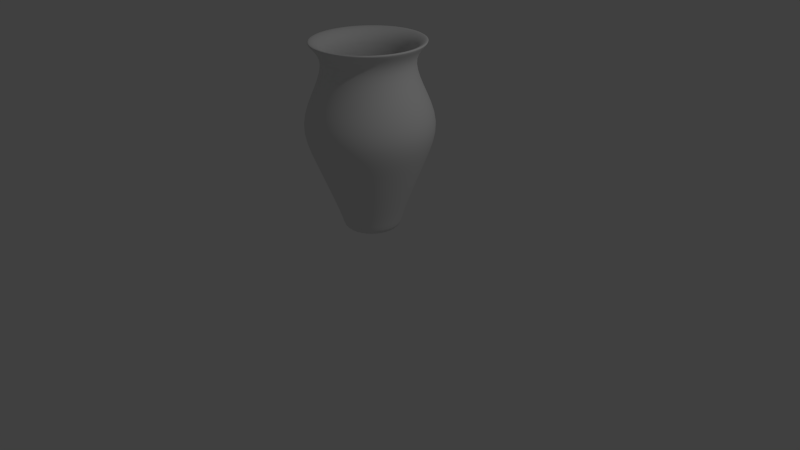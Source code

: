 # Source: Schlafzimmer_Vase.blend  (saved by Blender 2.74.0; exported with 4.5.12 LTS)
import bpy
from mathutils import Matrix  # noqa: F401  (used for matrix-valued properties, if any)

bpy.ops.wm.read_factory_settings(use_empty=True)
scene = bpy.context.scene
scene.name = 'Scene'

# ---- collections
col_collection_1 = bpy.data.collections.new('Collection 1'); scene.collection.children.link(col_collection_1)

# ---- world
world_world = bpy.data.worlds.new('World'); scene.world = world_world
world_world.color = (0.05088, 0.05088, 0.05088)
world_world.use_sun_shadow = False
world_world.sun_shadow_jitter_overblur = 0.0
world_world.cycles.sampling_method = 'MANUAL'
world_world.cycles.sample_map_resolution = 256

# ---- cameras
cam_camera = bpy.data.cameras.new('Camera')
cam_camera.clip_end = 100.0
cam_camera.lens = 35.0
cam_camera.sensor_width = 32.0
cam_camera.sensor_height = 18.0
cam_camera.ortho_scale = 7.314
cam_camera.dof.focus_distance = 0.0
cam_camera.dof.aperture_fstop = 128.0

# ---- lights
light_lamp = bpy.data.lights.new('Lamp', 'POINT')
light_lamp.transmission_factor = 0.0
light_lamp.cutoff_distance = 30.0
light_lamp.energy = 100.0
light_lamp.shadow_buffer_clip_start = 1.001
light_lamp.shadow_soft_size = 0.1
light_lamp.shadow_maximum_resolution = 0.006
light_lamp.use_absolute_resolution = True
light_lamp.cycles.use_multiple_importance_sampling = False

# ---- meshes
me_cylinder = bpy.data.meshes.new('Cylinder')
me_cylinder.from_pydata([(0.0, 1.0, -1.0), (0.0, 1.0, 1.0), (0.1951, 0.9808, -1.0), (0.1951, 0.9808, 1.0), (0.3827, 0.9239, -1.0), (0.3827, 0.9239, 1.0), (0.5556, 0.8315, -1.0), (0.5556, 0.8315, 1.0), (0.7071, 0.7071, -1.0), (0.7071, 0.7071, 1.0), (0.8315, 0.5556, -1.0), (0.8315, 0.5556, 1.0), (0.9239, 0.3827, -1.0), (0.9239, 0.3827, 1.0), (0.9808, 0.1951, -1.0), (0.9808, 0.1951, 1.0), (1.0, 7.55e-08, -1.0), (1.0, 7.55e-08, 1.0), (0.9808, -0.1951, -1.0), (0.9808, -0.1951, 1.0), (0.9239, -0.3827, -1.0), (0.9239, -0.3827, 1.0), (0.8315, -0.5556, -1.0), (0.8315, -0.5556, 1.0), (0.7071, -0.7071, -1.0), (0.7071, -0.7071, 1.0), (0.5556, -0.8315, -1.0), (0.5556, -0.8315, 1.0), (0.3827, -0.9239, -1.0), (0.3827, -0.9239, 1.0), (0.1951, -0.9808, -1.0), (0.1951, -0.9808, 1.0), (-3.258e-07, -1.0, -1.0), (-3.258e-07, -1.0, 1.0), (-0.1951, -0.9808, -1.0), (-0.1951, -0.9808, 1.0), (-0.3827, -0.9239, -1.0), (-0.3827, -0.9239, 1.0), (-0.5556, -0.8315, -1.0), (-0.5556, -0.8315, 1.0), (-0.7071, -0.7071, -1.0), (-0.7071, -0.7071, 1.0), (-0.8315, -0.5556, -1.0), (-0.8315, -0.5556, 1.0), (-0.9239, -0.3827, -1.0), (-0.9239, -0.3827, 1.0), (-0.9808, -0.1951, -1.0), (-0.9808, -0.1951, 1.0), (-1.0, 9.656e-07, -1.0), (-1.0, 9.656e-07, 1.0), (-0.9808, 0.1951, -1.0), (-0.9808, 0.1951, 1.0), (-0.9239, 0.3827, -1.0), (-0.9239, 0.3827, 1.0), (-0.8315, 0.5556, -1.0), (-0.8315, 0.5556, 1.0), (-0.7071, 0.7071, -1.0), (-0.7071, 0.7071, 1.0), (-0.5556, 0.8315, -1.0), (-0.5556, 0.8315, 1.0), (-0.3827, 0.9239, -1.0), (-0.3827, 0.9239, 1.0), (-0.1951, 0.9808, -1.0), (-0.1951, 0.9808, 1.0), (0.2827, 1.421, 8.822), (-7.005e-08, 1.449, 8.822), (0.5546, 1.339, 8.822), (0.8052, 1.205, 8.822), (1.025, 1.025, 8.822), (1.205, 0.8052, 8.822), (1.339, 0.5546, 8.822), (1.421, 0.2827, 8.822), (1.449, -1.861e-08, 8.822), (1.421, -0.2827, 8.822), (1.339, -0.5546, 8.822), (1.205, -0.8052, 8.822), (1.025, -1.025, 8.822), (0.8052, -1.205, 8.822), (0.5546, -1.339, 8.822), (0.2827, -1.421, 8.822), (-5.423e-07, -1.449, 8.822), (-0.2827, -1.421, 8.822), (-0.5546, -1.339, 8.822), (-0.8052, -1.205, 8.822), (-1.025, -1.025, 8.822), (-1.205, -0.8052, 8.822), (-1.339, -0.5546, 8.822), (-1.421, -0.2827, 8.822), (-1.449, 1.271e-06, 8.822), (-1.421, 0.2827, 8.822), (-1.339, 0.5546, 8.822), (-1.205, 0.8052, 8.822), (-1.025, 1.025, 8.822), (-0.8052, 1.205, 8.822), (-0.5546, 1.339, 8.822), (-0.2827, 1.421, 8.822), (0.3783, 1.902, 16.92), (-9.969e-08, 1.939, 16.92), (0.742, 1.791, 16.92), (1.077, 1.612, 16.92), (1.371, 1.371, 16.92), (1.612, 1.077, 16.92), (1.791, 0.742, 16.92), (1.902, 0.3783, 16.92), (1.939, -1.294e-07, 16.92), (1.902, -0.3783, 16.92), (1.791, -0.742, 16.92), (1.612, -1.077, 16.92), (1.371, -1.371, 16.92), (1.077, -1.612, 16.92), (0.742, -1.791, 16.92), (0.3783, -1.902, 16.92), (-7.315e-07, -1.939, 16.92), (-0.3783, -1.902, 16.92), (-0.742, -1.791, 16.92), (-1.077, -1.612, 16.92), (-1.371, -1.371, 16.92), (-1.612, -1.077, 16.92), (-1.791, -0.742, 16.92), (-1.902, -0.3783, 16.92), (-1.939, 1.596e-06, 16.92), (-1.902, 0.3783, 16.92), (-1.791, 0.742, 16.92), (-1.612, 1.077, 16.92), (-1.371, 1.371, 16.92), (-1.077, 1.612, 16.92), (-0.742, 1.791, 16.92), (-0.3783, 1.902, 16.92), (0.4695, 2.36, 25.0), (-1.546e-07, 2.406, 25.0), (0.9209, 2.223, 25.0), (1.337, 2.001, 25.0), (1.702, 1.702, 25.0), (2.001, 1.337, 25.0), (2.223, 0.9209, 25.0), (2.36, 0.4695, 25.0), (2.406, -2.288e-07, 25.0), (2.36, -0.4695, 25.0), (2.223, -0.9209, 25.0), (2.001, -1.337, 25.0), (1.702, -1.702, 25.0), (1.337, -2.001, 25.0), (0.9209, -2.223, 25.0), (0.4694, -2.36, 25.0), (-9.387e-07, -2.406, 25.0), (-0.4695, -2.36, 25.0), (-0.9209, -2.223, 25.0), (-1.337, -2.001, 25.0), (-1.702, -1.702, 25.0), (-2.001, -1.337, 25.0), (-2.223, -0.9209, 25.0), (-2.36, -0.4694, 25.0), (-2.406, 1.913e-06, 25.0), (-2.36, 0.4695, 25.0), (-2.223, 0.9209, 25.0), (-2.001, 1.337, 25.0), (-1.702, 1.702, 25.0), (-1.337, 2.001, 25.0), (-0.9209, 2.223, 25.0), (-0.4694, 2.36, 25.0), (0.3452, 1.735, 33.44), (-5.988e-08, 1.769, 33.44), (0.6771, 1.635, 33.44), (0.983, 1.471, 33.44), (1.251, 1.251, 33.44), (1.471, 0.983, 33.44), (1.635, 0.6771, 33.44), (1.735, 0.3452, 33.44), (1.769, -1.071e-07, 33.44), (1.735, -0.3452, 33.44), (1.635, -0.6771, 33.44), (1.471, -0.983, 33.44), (1.251, -1.251, 33.44), (0.983, -1.471, 33.44), (0.6771, -1.635, 33.44), (0.3452, -1.735, 33.44), (-6.364e-07, -1.769, 33.44), (-0.3452, -1.735, 33.44), (-0.6771, -1.635, 33.44), (-0.983, -1.471, 33.44), (-1.251, -1.251, 33.44), (-1.471, -0.983, 33.44), (-1.635, -0.6771, 33.44), (-1.735, -0.3452, 33.44), (-1.769, 1.468e-06, 33.44), (-1.735, 0.3452, 33.44), (-1.635, 0.6771, 33.44), (-1.471, 0.983, 33.44), (-1.251, 1.251, 33.44), (-0.983, 1.471, 33.44), (-0.6771, 1.635, 33.44), (-0.3452, 1.735, 33.44), (0.2817, 1.416, 40.06), (-1.103e-07, 1.444, 40.06), (0.5525, 1.334, 40.06), (0.8022, 1.201, 40.06), (1.021, 1.021, 40.06), (1.201, 0.8022, 40.06), (1.334, 0.5525, 40.06), (1.416, 0.2817, 40.06), (1.444, -3.738e-08, 40.06), (1.416, -0.2817, 40.06), (1.334, -0.5525, 40.06), (1.201, -0.8022, 40.06), (1.021, -1.021, 40.06), (0.8022, -1.201, 40.06), (0.5525, -1.334, 40.06), (0.2817, -1.416, 40.06), (-5.808e-07, -1.444, 40.06), (-0.2817, -1.416, 40.06), (-0.5525, -1.334, 40.06), (-0.8022, -1.201, 40.06), (-1.021, -1.021, 40.06), (-1.201, -0.8022, 40.06), (-1.334, -0.5525, 40.06), (-1.416, -0.2817, 40.06), (-1.444, 1.248e-06, 40.06), (-1.416, 0.2817, 40.06), (-1.334, 0.5525, 40.06), (-1.201, 0.8022, 40.06), (-1.021, 1.021, 40.06), (-0.8022, 1.201, 40.06), (-0.5525, 1.334, 40.06), (-0.2817, 1.416, 40.06), (0.4096, 2.059, 43.76), (-1.92e-07, 2.099, 43.76), (0.8034, 1.94, 43.76), (1.166, 1.746, 43.76), (1.484, 1.484, 43.76), (1.746, 1.166, 43.76), (1.94, 0.8034, 43.76), (2.059, 0.4096, 43.76), (2.099, -1.524e-07, 43.76), (2.059, -0.4096, 43.76), (1.94, -0.8034, 43.76), (1.746, -1.166, 43.76), (1.484, -1.484, 43.76), (1.166, -1.746, 43.76), (0.8034, -1.94, 43.76), (0.4096, -2.059, 43.76), (-8.761e-07, -2.099, 43.76), (-0.4096, -2.059, 43.76), (-0.8034, -1.94, 43.76), (-1.166, -1.746, 43.76), (-1.484, -1.484, 43.76), (-1.746, -1.166, 43.76), (-1.94, -0.8034, 43.76), (-2.059, -0.4096, 43.76), (-2.099, 1.716e-06, 43.76), (-2.059, 0.4096, 43.76), (-1.94, 0.8034, 43.76), (-1.746, 1.166, 43.76), (-1.484, 1.484, 43.76), (-1.166, 1.746, 43.76), (-0.8034, 1.94, 43.76), (-0.4096, 2.059, 43.76), (0.357, 1.795, 43.76), (-1.496e-07, 1.83, 43.76), (0.7003, 1.691, 43.76), (1.017, 1.522, 43.76), (1.294, 1.294, 43.76), (1.522, 1.017, 43.76), (1.691, 0.7003, 43.76), (1.795, 0.357, 43.76), (1.83, -9.749e-08, 43.76), (1.795, -0.357, 43.76), (1.691, -0.7003, 43.76), (1.522, -1.017, 43.76), (1.294, -1.294, 43.76), (1.017, -1.522, 43.76), (0.7003, -1.691, 43.76), (0.357, -1.795, 43.76), (-7.458e-07, -1.83, 43.76), (-0.357, -1.795, 43.76), (-0.7003, -1.691, 43.76), (-1.017, -1.522, 43.76), (-1.294, -1.294, 43.76), (-1.522, -1.017, 43.76), (-1.691, -0.7003, 43.76), (-1.795, -0.357, 43.76), (-1.83, 1.531e-06, 43.76), (-1.795, 0.357, 43.76), (-1.691, 0.7003, 43.76), (-1.522, 1.017, 43.76), (-1.294, 1.294, 43.76), (-1.017, 1.522, 43.76), (-0.7003, 1.691, 43.76), (-0.357, 1.795, 43.76), (0.2458, 1.236, 40.27), (-2.268e-07, 1.26, 40.27), (0.4822, 1.164, 40.27), (0.7001, 1.048, 40.27), (0.8911, 0.8911, 40.27), (1.048, 0.7001, 40.27), (1.164, 0.4822, 40.27), (1.236, 0.2458, 40.27), (1.26, 3.03e-08, 40.27), (1.236, -0.2458, 40.27), (1.164, -0.4822, 40.27), (1.048, -0.7001, 40.27), (0.8911, -0.8911, 40.27), (0.7001, -1.048, 40.27), (0.4822, -1.164, 40.27), (0.2458, -1.236, 40.27), (-6.375e-07, -1.26, 40.27), (-0.2458, -1.236, 40.27), (-0.4822, -1.164, 40.27), (-0.7001, -1.048, 40.27), (-0.8911, -0.8911, 40.27), (-1.048, -0.7001, 40.27), (-1.164, -0.4822, 40.27), (-1.236, -0.2458, 40.27), (-1.26, 1.152e-06, 40.27), (-1.236, 0.2458, 40.27), (-1.164, 0.4822, 40.27), (-1.048, 0.7001, 40.27), (-0.8911, 0.8911, 40.27), (-0.7001, 1.048, 40.27), (-0.4822, 1.164, 40.27), (-0.2458, 1.236, 40.27), (0.4152, 2.087, 24.15), (-4.903e-07, 2.128, 24.15), (0.8144, 1.966, 24.15), (1.182, 1.77, 24.15), (1.505, 1.505, 24.15), (1.77, 1.182, 24.15), (1.966, 0.8144, 24.15), (2.087, 0.4152, 24.15), (2.128, -1.567e-07, 24.15), (2.087, -0.4152, 24.15), (1.966, -0.8144, 24.15), (1.77, -1.182, 24.15), (1.505, -1.505, 24.15), (1.182, -1.77, 24.15), (0.8144, -1.966, 24.15), (0.4152, -2.087, 24.15), (-1.184e-06, -2.128, 24.15), (-0.4152, -2.087, 24.15), (-0.8144, -1.966, 24.15), (-1.182, -1.77, 24.15), (-1.505, -1.505, 24.15), (-1.77, -1.182, 24.15), (-1.966, -0.8144, 24.15), (-2.087, -0.4152, 24.15), (-2.128, 1.738e-06, 24.15), (-2.087, 0.4152, 24.15), (-1.966, 0.8144, 24.15), (-1.77, 1.182, 24.15), (-1.505, 1.505, 24.15), (-1.182, 1.77, 24.15), (-0.8144, 1.966, 24.15), (-0.4152, 2.087, 24.15), (0.1924, 0.9674, 4.753), (-6.959e-07, 0.9863, 4.753), (0.3775, 0.9113, 4.753), (0.548, 0.8201, 4.753), (0.6975, 0.6975, 4.753), (0.8201, 0.548, 4.753), (0.9113, 0.3775, 4.753), (0.9674, 0.1924, 4.753), (0.9863, 4.73e-08, 4.753), (0.9674, -0.1924, 4.753), (0.9113, -0.3775, 4.753), (0.8201, -0.548, 4.753), (0.6975, -0.6975, 4.753), (0.548, -0.8201, 4.753), (0.3775, -0.9113, 4.753), (0.1924, -0.9674, 4.753), (-1.017e-06, -0.9863, 4.753), (-0.1924, -0.9674, 4.753), (-0.3775, -0.9113, 4.753), (-0.548, -0.8201, 4.753), (-0.6975, -0.6975, 4.753), (-0.8201, -0.548, 4.753), (-0.9113, -0.3775, 4.753), (-0.9674, -0.1924, 4.753), (-0.9863, 9.253e-07, 4.753), (-0.9674, 0.1924, 4.753), (-0.9113, 0.3775, 4.753), (-0.8201, 0.548, 4.753), (-0.6975, 0.6975, 4.753), (-0.548, 0.8201, 4.753), (-0.3775, 0.9113, 4.753), (-0.1924, 0.9674, 4.753)], [], [(0, 1, 3, 2), (2, 3, 5, 4), (4, 5, 7, 6), (6, 7, 9, 8), (8, 9, 11, 10), (10, 11, 13, 12), (12, 13, 15, 14), (14, 15, 17, 16), (16, 17, 19, 18), (18, 19, 21, 20), (20, 21, 23, 22), (22, 23, 25, 24), (24, 25, 27, 26), (26, 27, 29, 28), (28, 29, 31, 30), (30, 31, 33, 32), (32, 33, 35, 34), (34, 35, 37, 36), (36, 37, 39, 38), (38, 39, 41, 40), (40, 41, 43, 42), (42, 43, 45, 44), (44, 45, 47, 46), (46, 47, 49, 48), (48, 49, 51, 50), (50, 51, 53, 52), (52, 53, 55, 54), (54, 55, 57, 56), (56, 57, 59, 58), (58, 59, 61, 60), (63, 61, 94, 95), (62, 63, 1, 0), (60, 61, 63, 62), (0, 2, 4, 6, 8, 10, 12, 14, 16, 18, 20, 22, 24, 26, 28, 30, 32, 34, 36, 38, 40, 42, 44, 46, 48, 50, 52, 54, 56, 58, 60, 62), (94, 93, 125, 126), (41, 39, 83, 84), (19, 17, 72, 73), (47, 45, 86, 87), (25, 23, 75, 76), (53, 51, 89, 90), (9, 7, 67, 68), (31, 29, 78, 79), (59, 57, 92, 93), (37, 35, 81, 82), (15, 13, 70, 71), (1, 63, 95, 65), (43, 41, 84, 85), (21, 19, 73, 74), (49, 47, 87, 88), (5, 3, 64, 66), (27, 25, 76, 77), (55, 53, 90, 91), (11, 9, 68, 69), (33, 31, 79, 80), (61, 59, 93, 94), (39, 37, 82, 83), (3, 1, 65, 64), (17, 15, 71, 72), (45, 43, 85, 86), (23, 21, 74, 75), (51, 49, 88, 89), (7, 5, 66, 67), (29, 27, 77, 78), (57, 55, 91, 92), (35, 33, 80, 81), (13, 11, 69, 70), (97, 127, 159, 129), (83, 82, 114, 115), (72, 71, 103, 104), (92, 91, 123, 124), (81, 80, 112, 113), (70, 69, 101, 102), (90, 89, 121, 122), (68, 67, 99, 100), (79, 78, 110, 111), (88, 87, 119, 120), (66, 64, 96, 98), (77, 76, 108, 109), (86, 85, 117, 118), (75, 74, 106, 107), (95, 94, 126, 127), (84, 83, 115, 116), (73, 72, 104, 105), (93, 92, 124, 125), (82, 81, 113, 114), (71, 70, 102, 103), (91, 90, 122, 123), (69, 68, 100, 101), (80, 79, 111, 112), (89, 88, 120, 121), (67, 66, 98, 99), (78, 77, 109, 110), (87, 86, 118, 119), (64, 65, 97, 96), (76, 75, 107, 108), (65, 95, 127, 97), (85, 84, 116, 117), (74, 73, 105, 106), (151, 150, 182, 183), (117, 116, 148, 149), (106, 105, 137, 138), (126, 125, 157, 158), (115, 114, 146, 147), (104, 103, 135, 136), (124, 123, 155, 156), (113, 112, 144, 145), (102, 101, 133, 134), (122, 121, 153, 154), (100, 99, 131, 132), (111, 110, 142, 143), (120, 119, 151, 152), (98, 96, 128, 130), (109, 108, 140, 141), (118, 117, 149, 150), (107, 106, 138, 139), (127, 126, 158, 159), (116, 115, 147, 148), (105, 104, 136, 137), (125, 124, 156, 157), (114, 113, 145, 146), (103, 102, 134, 135), (123, 122, 154, 155), (101, 100, 132, 133), (112, 111, 143, 144), (121, 120, 152, 153), (99, 98, 130, 131), (110, 109, 141, 142), (119, 118, 150, 151), (96, 97, 129, 128), (108, 107, 139, 140), (185, 184, 216, 217), (128, 129, 161, 160), (140, 139, 171, 172), (129, 159, 191, 161), (149, 148, 180, 181), (138, 137, 169, 170), (158, 157, 189, 190), (147, 146, 178, 179), (136, 135, 167, 168), (156, 155, 187, 188), (145, 144, 176, 177), (134, 133, 165, 166), (154, 153, 185, 186), (132, 131, 163, 164), (143, 142, 174, 175), (152, 151, 183, 184), (130, 128, 160, 162), (141, 140, 172, 173), (150, 149, 181, 182), (139, 138, 170, 171), (159, 158, 190, 191), (148, 147, 179, 180), (137, 136, 168, 169), (157, 156, 188, 189), (146, 145, 177, 178), (135, 134, 166, 167), (155, 154, 186, 187), (133, 132, 164, 165), (144, 143, 175, 176), (153, 152, 184, 185), (131, 130, 162, 163), (142, 141, 173, 174), (219, 218, 250, 251), (163, 162, 194, 195), (174, 173, 205, 206), (183, 182, 214, 215), (160, 161, 193, 192), (172, 171, 203, 204), (161, 191, 223, 193), (181, 180, 212, 213), (170, 169, 201, 202), (190, 189, 221, 222), (179, 178, 210, 211), (168, 167, 199, 200), (188, 187, 219, 220), (177, 176, 208, 209), (166, 165, 197, 198), (186, 185, 217, 218), (164, 163, 195, 196), (175, 174, 206, 207), (184, 183, 215, 216), (162, 160, 192, 194), (173, 172, 204, 205), (182, 181, 213, 214), (171, 170, 202, 203), (191, 190, 222, 223), (180, 179, 211, 212), (169, 168, 200, 201), (189, 188, 220, 221), (178, 177, 209, 210), (167, 166, 198, 199), (187, 186, 218, 219), (165, 164, 196, 197), (176, 175, 207, 208), (253, 252, 284, 285), (197, 196, 228, 229), (208, 207, 239, 240), (217, 216, 248, 249), (195, 194, 226, 227), (206, 205, 237, 238), (215, 214, 246, 247), (192, 193, 225, 224), (204, 203, 235, 236), (193, 223, 255, 225), (213, 212, 244, 245), (202, 201, 233, 234), (222, 221, 253, 254), (211, 210, 242, 243), (200, 199, 231, 232), (220, 219, 251, 252), (209, 208, 240, 241), (198, 197, 229, 230), (218, 217, 249, 250), (196, 195, 227, 228), (207, 206, 238, 239), (216, 215, 247, 248), (194, 192, 224, 226), (205, 204, 236, 237), (214, 213, 245, 246), (203, 202, 234, 235), (223, 222, 254, 255), (212, 211, 243, 244), (201, 200, 232, 233), (221, 220, 252, 253), (210, 209, 241, 242), (199, 198, 230, 231), (287, 286, 318, 319), (242, 241, 273, 274), (231, 230, 262, 263), (251, 250, 282, 283), (229, 228, 260, 261), (240, 239, 271, 272), (249, 248, 280, 281), (227, 226, 258, 259), (238, 237, 269, 270), (247, 246, 278, 279), (224, 225, 257, 256), (236, 235, 267, 268), (225, 255, 287, 257), (245, 244, 276, 277), (234, 233, 265, 266), (254, 253, 285, 286), (243, 242, 274, 275), (232, 231, 263, 264), (252, 251, 283, 284), (241, 240, 272, 273), (230, 229, 261, 262), (250, 249, 281, 282), (228, 227, 259, 260), (239, 238, 270, 271), (248, 247, 279, 280), (226, 224, 256, 258), (237, 236, 268, 269), (246, 245, 277, 278), (235, 234, 266, 267), (255, 254, 286, 287), (244, 243, 275, 276), (233, 232, 264, 265), (310, 309, 341, 342), (276, 275, 307, 308), (265, 264, 296, 297), (285, 284, 316, 317), (274, 273, 305, 306), (263, 262, 294, 295), (283, 282, 314, 315), (261, 260, 292, 293), (272, 271, 303, 304), (281, 280, 312, 313), (259, 258, 290, 291), (270, 269, 301, 302), (279, 278, 310, 311), (256, 257, 289, 288), (268, 267, 299, 300), (257, 287, 319, 289), (277, 276, 308, 309), (266, 265, 297, 298), (286, 285, 317, 318), (275, 274, 306, 307), (264, 263, 295, 296), (284, 283, 315, 316), (273, 272, 304, 305), (262, 261, 293, 294), (282, 281, 313, 314), (260, 259, 291, 292), (271, 270, 302, 303), (280, 279, 311, 312), (258, 256, 288, 290), (269, 268, 300, 301), (278, 277, 309, 310), (267, 266, 298, 299), (344, 343, 375, 376), (299, 298, 330, 331), (319, 318, 350, 351), (308, 307, 339, 340), (297, 296, 328, 329), (317, 316, 348, 349), (306, 305, 337, 338), (295, 294, 326, 327), (315, 314, 346, 347), (293, 292, 324, 325), (304, 303, 335, 336), (313, 312, 344, 345), (291, 290, 322, 323), (302, 301, 333, 334), (311, 310, 342, 343), (288, 289, 321, 320), (300, 299, 331, 332), (289, 319, 351, 321), (309, 308, 340, 341), (298, 297, 329, 330), (318, 317, 349, 350), (307, 306, 338, 339), (296, 295, 327, 328), (316, 315, 347, 348), (305, 304, 336, 337), (294, 293, 325, 326), (314, 313, 345, 346), (292, 291, 323, 324), (303, 302, 334, 335), (312, 311, 343, 344), (290, 288, 320, 322), (301, 300, 332, 333), (352, 353, 383, 382, 381, 380, 379, 378, 377, 376, 375, 374, 373, 372, 371, 370, 369, 368, 367, 366, 365, 364, 363, 362, 361, 360, 359, 358, 357, 356, 355, 354), (322, 320, 352, 354), (333, 332, 364, 365), (342, 341, 373, 374), (331, 330, 362, 363), (351, 350, 382, 383), (340, 339, 371, 372), (329, 328, 360, 361), (349, 348, 380, 381), (338, 337, 369, 370), (327, 326, 358, 359), (347, 346, 378, 379), (325, 324, 356, 357), (336, 335, 367, 368), (345, 344, 376, 377), (323, 322, 354, 355), (334, 333, 365, 366), (343, 342, 374, 375), (320, 321, 353, 352), (332, 331, 363, 364), (321, 351, 383, 353), (341, 340, 372, 373), (330, 329, 361, 362), (350, 349, 381, 382), (339, 338, 370, 371), (328, 327, 359, 360), (348, 347, 379, 380), (337, 336, 368, 369), (326, 325, 357, 358), (346, 345, 377, 378), (324, 323, 355, 356), (335, 334, 366, 367)])
me_cylinder.polygons.foreach_set('use_smooth', [True] * 354)
me_cylinder.use_remesh_preserve_volume = False
me_cylinder.use_remesh_preserve_attributes = False
me_cylinder.use_mirror_vertex_groups = False
me_cylinder.update()

# ---- objects
ob_cylinder = bpy.data.objects.new('Cylinder', me_cylinder)
ob_lamp = bpy.data.objects.new('Lamp', light_lamp)
ob_camera = bpy.data.objects.new('Camera', cam_camera)

# ---- transforms, parenting, visibility, modifiers, constraints
ob_cylinder.location = (0.0, 0.0, 0.4703)
ob_cylinder.scale = (0.3555, 0.3555, 0.05311)
ob_cylinder.lineart.crease_threshold = 0.0
_m = ob_cylinder.modifiers.new('Subsurf', 'SUBSURF')
_m.uv_smooth = 'PRESERVE_CORNERS'
_m.quality = 2
_m.levels = 3
_m.show_only_control_edges = False
ob_lamp.location = (4.076, 1.005, 5.904)
ob_lamp.rotation_euler = (0.6503, 0.05522, 1.866)
ob_lamp.lock_rotations_4d = False
ob_lamp.empty_display_type = 'ARROWS'
ob_lamp.color = (0.0, 0.0, 0.0, 0.0)
ob_lamp.lineart.crease_threshold = 0.0
ob_camera.location = (7.481, -6.508, 5.344)
ob_camera.rotation_euler = (1.109, 0.01082, 0.8149)
ob_camera.lock_rotations_4d = False
ob_camera.empty_display_type = 'ARROWS'
ob_camera.color = (0.0, 0.0, 0.0, 0.0)
ob_camera.display_type = 'WIRE'
ob_camera.lineart.crease_threshold = 0.0

# ---- collection membership
col_collection_1.objects.link(ob_cylinder)
col_collection_1.objects.link(ob_lamp)
col_collection_1.objects.link(ob_camera)

# ---- scene / render settings (as saved in the file)
scene.camera = ob_camera
scene.frame_start = 1; scene.frame_end = 250; scene.frame_set(1)
scene.render.engine = 'BLENDER_EEVEE_NEXT'
scene.render.resolution_percentage = 50
scene.render.dither_intensity = 0.0
scene.cycles.use_denoising = False
scene.cycles.samples = 10
scene.cycles.sampling_pattern = 'TABULATED_SOBOL'
scene.cycles.light_sampling_threshold = 0.0
scene.cycles.use_adaptive_sampling = False
scene.cycles.use_light_tree = False
scene.cycles.blur_glossy = 0.0
scene.cycles.pixel_filter_type = 'GAUSSIAN'
scene.cycles.sample_clamp_indirect = 0.0
scene.view_settings.view_transform = 'Standard'
bpy.context.view_layer.update()
